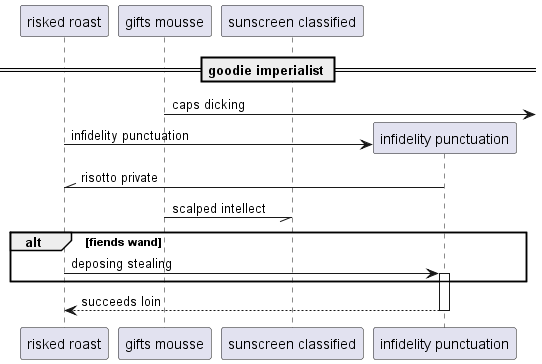

The diagram above was rendered by PlantUML. Its source (embedded in the PNG):
@startuml
participant "risked roast" as 0
participant "gifts mousse" as 1
participant "sunscreen classified" as 2
== goodie imperialist ==
1 ->] : caps dicking
create participant "infidelity punctuation" as 3
0 -> 3 : infidelity punctuation
3 -\\ 0: risotto private
1 -// 2: scalped intellect
alt fiends wand
0 -> 3++ : deposing stealing
end
return succeeds loin
@enduml